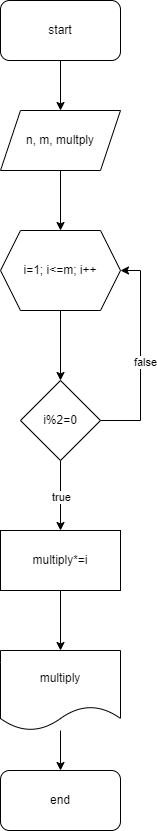

The diagram above was exported from draw.io. Its source (the exported page's mxGraphModel, read from the mxfile embedded in the PNG):
<mxGraphModel dx="1050" dy="574" grid="1" gridSize="10" guides="1" tooltips="1" connect="1" arrows="1" fold="1" page="1" pageScale="1" pageWidth="827" pageHeight="1169" math="0" shadow="0">
  <root>
    <mxCell id="0" />
    <mxCell id="1" parent="0" />
    <mxCell id="aQe9Wajpv7OClW_KdGgJ-13" value="" style="edgeStyle=orthogonalEdgeStyle;rounded=0;orthogonalLoop=1;jettySize=auto;html=1;" edge="1" parent="1" source="aQe9Wajpv7OClW_KdGgJ-6" target="aQe9Wajpv7OClW_KdGgJ-7">
      <mxGeometry relative="1" as="geometry" />
    </mxCell>
    <mxCell id="aQe9Wajpv7OClW_KdGgJ-6" value="start" style="rounded=1;whiteSpace=wrap;html=1;" vertex="1" parent="1">
      <mxGeometry x="340" y="50" width="120" height="60" as="geometry" />
    </mxCell>
    <mxCell id="aQe9Wajpv7OClW_KdGgJ-14" value="" style="edgeStyle=orthogonalEdgeStyle;rounded=0;orthogonalLoop=1;jettySize=auto;html=1;" edge="1" parent="1" source="aQe9Wajpv7OClW_KdGgJ-7" target="aQe9Wajpv7OClW_KdGgJ-8">
      <mxGeometry relative="1" as="geometry" />
    </mxCell>
    <mxCell id="aQe9Wajpv7OClW_KdGgJ-7" value="n, m, multply" style="shape=parallelogram;perimeter=parallelogramPerimeter;whiteSpace=wrap;html=1;fixedSize=1;" vertex="1" parent="1">
      <mxGeometry x="340" y="160" width="120" height="60" as="geometry" />
    </mxCell>
    <mxCell id="aQe9Wajpv7OClW_KdGgJ-15" value="" style="edgeStyle=orthogonalEdgeStyle;rounded=0;orthogonalLoop=1;jettySize=auto;html=1;" edge="1" parent="1" source="aQe9Wajpv7OClW_KdGgJ-8" target="aQe9Wajpv7OClW_KdGgJ-9">
      <mxGeometry relative="1" as="geometry" />
    </mxCell>
    <mxCell id="aQe9Wajpv7OClW_KdGgJ-8" value="i=1; i&amp;lt;=m; i++" style="shape=hexagon;perimeter=hexagonPerimeter2;whiteSpace=wrap;html=1;fixedSize=1;" vertex="1" parent="1">
      <mxGeometry x="340" y="280" width="120" height="80" as="geometry" />
    </mxCell>
    <mxCell id="aQe9Wajpv7OClW_KdGgJ-16" value="" style="edgeStyle=orthogonalEdgeStyle;rounded=0;orthogonalLoop=1;jettySize=auto;html=1;" edge="1" parent="1" source="aQe9Wajpv7OClW_KdGgJ-9" target="aQe9Wajpv7OClW_KdGgJ-10">
      <mxGeometry relative="1" as="geometry" />
    </mxCell>
    <mxCell id="aQe9Wajpv7OClW_KdGgJ-19" value="true" style="edgeLabel;html=1;align=center;verticalAlign=middle;resizable=0;points=[];" vertex="1" connectable="0" parent="aQe9Wajpv7OClW_KdGgJ-16">
      <mxGeometry x="0.0229" relative="1" as="geometry">
        <mxPoint as="offset" />
      </mxGeometry>
    </mxCell>
    <mxCell id="aQe9Wajpv7OClW_KdGgJ-20" style="edgeStyle=orthogonalEdgeStyle;rounded=0;orthogonalLoop=1;jettySize=auto;html=1;entryX=1;entryY=0.5;entryDx=0;entryDy=0;" edge="1" parent="1" source="aQe9Wajpv7OClW_KdGgJ-9" target="aQe9Wajpv7OClW_KdGgJ-8">
      <mxGeometry relative="1" as="geometry">
        <Array as="points">
          <mxPoint x="480" y="470" />
          <mxPoint x="480" y="320" />
        </Array>
      </mxGeometry>
    </mxCell>
    <mxCell id="aQe9Wajpv7OClW_KdGgJ-21" value="false" style="edgeLabel;html=1;align=center;verticalAlign=middle;resizable=0;points=[];" vertex="1" connectable="0" parent="aQe9Wajpv7OClW_KdGgJ-20">
      <mxGeometry x="-0.0552" y="-4" relative="1" as="geometry">
        <mxPoint as="offset" />
      </mxGeometry>
    </mxCell>
    <mxCell id="aQe9Wajpv7OClW_KdGgJ-9" value="i%2=0" style="rhombus;whiteSpace=wrap;html=1;" vertex="1" parent="1">
      <mxGeometry x="360" y="430" width="80" height="80" as="geometry" />
    </mxCell>
    <mxCell id="aQe9Wajpv7OClW_KdGgJ-17" value="" style="edgeStyle=orthogonalEdgeStyle;rounded=0;orthogonalLoop=1;jettySize=auto;html=1;" edge="1" parent="1" source="aQe9Wajpv7OClW_KdGgJ-10" target="aQe9Wajpv7OClW_KdGgJ-11">
      <mxGeometry relative="1" as="geometry" />
    </mxCell>
    <mxCell id="aQe9Wajpv7OClW_KdGgJ-10" value="multiply*=i" style="rounded=0;whiteSpace=wrap;html=1;" vertex="1" parent="1">
      <mxGeometry x="340" y="580" width="120" height="60" as="geometry" />
    </mxCell>
    <mxCell id="aQe9Wajpv7OClW_KdGgJ-18" value="" style="edgeStyle=orthogonalEdgeStyle;rounded=0;orthogonalLoop=1;jettySize=auto;html=1;" edge="1" parent="1" source="aQe9Wajpv7OClW_KdGgJ-11" target="aQe9Wajpv7OClW_KdGgJ-12">
      <mxGeometry relative="1" as="geometry" />
    </mxCell>
    <mxCell id="aQe9Wajpv7OClW_KdGgJ-11" value="multiply" style="shape=document;whiteSpace=wrap;html=1;boundedLbl=1;" vertex="1" parent="1">
      <mxGeometry x="340" y="700" width="120" height="80" as="geometry" />
    </mxCell>
    <mxCell id="aQe9Wajpv7OClW_KdGgJ-12" value="end" style="rounded=1;whiteSpace=wrap;html=1;" vertex="1" parent="1">
      <mxGeometry x="340" y="820" width="120" height="60" as="geometry" />
    </mxCell>
  </root>
</mxGraphModel>